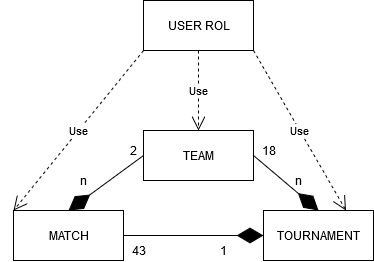

The diagram above was exported from draw.io. Its source (the exported page's mxGraphModel, read from the mxfile embedded in the PNG):
<mxGraphModel dx="782" dy="432" grid="1" gridSize="10" guides="1" tooltips="1" connect="1" arrows="1" fold="1" page="1" pageScale="1" pageWidth="827" pageHeight="1169" math="0" shadow="0">
  <root>
    <mxCell id="0" />
    <mxCell id="1" parent="0" />
    <mxCell id="elfguqEvf5D3f5fC0coa-2" value="MATCH" style="html=1;" vertex="1" parent="1">
      <mxGeometry x="140" y="280" width="110" height="50" as="geometry" />
    </mxCell>
    <mxCell id="elfguqEvf5D3f5fC0coa-3" value="TEAM" style="html=1;" vertex="1" parent="1">
      <mxGeometry x="270" y="200" width="110" height="50" as="geometry" />
    </mxCell>
    <mxCell id="elfguqEvf5D3f5fC0coa-4" value="USER ROL" style="html=1;" vertex="1" parent="1">
      <mxGeometry x="270" y="70" width="110" height="50" as="geometry" />
    </mxCell>
    <mxCell id="elfguqEvf5D3f5fC0coa-5" value="TOURNAMENT" style="html=1;" vertex="1" parent="1">
      <mxGeometry x="390" y="280" width="110" height="50" as="geometry" />
    </mxCell>
    <mxCell id="elfguqEvf5D3f5fC0coa-8" value="" style="endArrow=diamondThin;endFill=1;endSize=24;html=1;entryX=0.5;entryY=0;entryDx=0;entryDy=0;exitX=0;exitY=0.5;exitDx=0;exitDy=0;" edge="1" parent="1" source="elfguqEvf5D3f5fC0coa-3" target="elfguqEvf5D3f5fC0coa-2">
      <mxGeometry width="160" relative="1" as="geometry">
        <mxPoint x="140" y="350" as="sourcePoint" />
        <mxPoint x="300" y="350" as="targetPoint" />
      </mxGeometry>
    </mxCell>
    <mxCell id="elfguqEvf5D3f5fC0coa-9" value="2" style="text;html=1;align=center;verticalAlign=middle;resizable=0;points=[];autosize=1;" vertex="1" parent="1">
      <mxGeometry x="250" y="210" width="20" height="20" as="geometry" />
    </mxCell>
    <mxCell id="elfguqEvf5D3f5fC0coa-10" value="n" style="text;html=1;align=center;verticalAlign=middle;resizable=0;points=[];autosize=1;" vertex="1" parent="1">
      <mxGeometry x="200" y="240" width="20" height="20" as="geometry" />
    </mxCell>
    <mxCell id="elfguqEvf5D3f5fC0coa-11" value="" style="endArrow=diamondThin;endFill=1;endSize=24;html=1;entryX=0.5;entryY=0;entryDx=0;entryDy=0;exitX=1;exitY=0.5;exitDx=0;exitDy=0;" edge="1" parent="1" source="elfguqEvf5D3f5fC0coa-3" target="elfguqEvf5D3f5fC0coa-5">
      <mxGeometry width="160" relative="1" as="geometry">
        <mxPoint x="390" y="245" as="sourcePoint" />
        <mxPoint x="250" y="245" as="targetPoint" />
      </mxGeometry>
    </mxCell>
    <mxCell id="elfguqEvf5D3f5fC0coa-12" value="18" style="text;html=1;align=center;verticalAlign=middle;resizable=0;points=[];autosize=1;" vertex="1" parent="1">
      <mxGeometry x="380" y="210" width="30" height="20" as="geometry" />
    </mxCell>
    <mxCell id="elfguqEvf5D3f5fC0coa-13" value="n" style="text;html=1;align=center;verticalAlign=middle;resizable=0;points=[];autosize=1;" vertex="1" parent="1">
      <mxGeometry x="415" y="240" width="20" height="20" as="geometry" />
    </mxCell>
    <mxCell id="elfguqEvf5D3f5fC0coa-14" value="" style="endArrow=diamondThin;endFill=1;endSize=24;html=1;entryX=0;entryY=0.5;entryDx=0;entryDy=0;exitX=1;exitY=0.5;exitDx=0;exitDy=0;" edge="1" parent="1" source="elfguqEvf5D3f5fC0coa-2" target="elfguqEvf5D3f5fC0coa-5">
      <mxGeometry width="160" relative="1" as="geometry">
        <mxPoint x="410" y="175" as="sourcePoint" />
        <mxPoint x="270" y="175" as="targetPoint" />
      </mxGeometry>
    </mxCell>
    <mxCell id="elfguqEvf5D3f5fC0coa-15" value="43" style="text;html=1;align=center;verticalAlign=middle;resizable=0;points=[];autosize=1;" vertex="1" parent="1">
      <mxGeometry x="250" y="310" width="30" height="20" as="geometry" />
    </mxCell>
    <mxCell id="elfguqEvf5D3f5fC0coa-16" value="1" style="text;html=1;align=center;verticalAlign=middle;resizable=0;points=[];autosize=1;" vertex="1" parent="1">
      <mxGeometry x="340" y="310" width="20" height="20" as="geometry" />
    </mxCell>
    <mxCell id="elfguqEvf5D3f5fC0coa-21" value="Use" style="endArrow=open;endSize=12;dashed=1;html=1;exitX=0.5;exitY=1;exitDx=0;exitDy=0;entryX=0.5;entryY=0;entryDx=0;entryDy=0;" edge="1" parent="1" source="elfguqEvf5D3f5fC0coa-4" target="elfguqEvf5D3f5fC0coa-3">
      <mxGeometry width="160" relative="1" as="geometry">
        <mxPoint x="140" y="350" as="sourcePoint" />
        <mxPoint x="300" y="350" as="targetPoint" />
      </mxGeometry>
    </mxCell>
    <mxCell id="elfguqEvf5D3f5fC0coa-22" value="Use" style="endArrow=open;endSize=12;dashed=1;html=1;exitX=1;exitY=1;exitDx=0;exitDy=0;entryX=0.75;entryY=0;entryDx=0;entryDy=0;" edge="1" parent="1" source="elfguqEvf5D3f5fC0coa-4" target="elfguqEvf5D3f5fC0coa-5">
      <mxGeometry width="160" relative="1" as="geometry">
        <mxPoint x="335" y="130" as="sourcePoint" />
        <mxPoint x="335" y="210" as="targetPoint" />
      </mxGeometry>
    </mxCell>
    <mxCell id="elfguqEvf5D3f5fC0coa-23" value="Use" style="endArrow=open;endSize=12;dashed=1;html=1;exitX=0;exitY=1;exitDx=0;exitDy=0;entryX=0;entryY=0;entryDx=0;entryDy=0;" edge="1" parent="1" source="elfguqEvf5D3f5fC0coa-4" target="elfguqEvf5D3f5fC0coa-2">
      <mxGeometry width="160" relative="1" as="geometry">
        <mxPoint x="345" y="140" as="sourcePoint" />
        <mxPoint x="345" y="220" as="targetPoint" />
      </mxGeometry>
    </mxCell>
  </root>
</mxGraphModel>